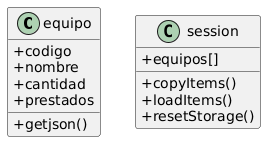

The diagram above was rendered by PlantUML. Its source (embedded in the PNG):
@startuml
skinparam classAttributeIconSize 0

class equipo {
    + codigo
    + nombre
    + cantidad
    + prestados
    + getjson()
}

class session {
    + equipos[]
    + copyItems()
    + loadItems()
    + resetStorage()
}
@enduml